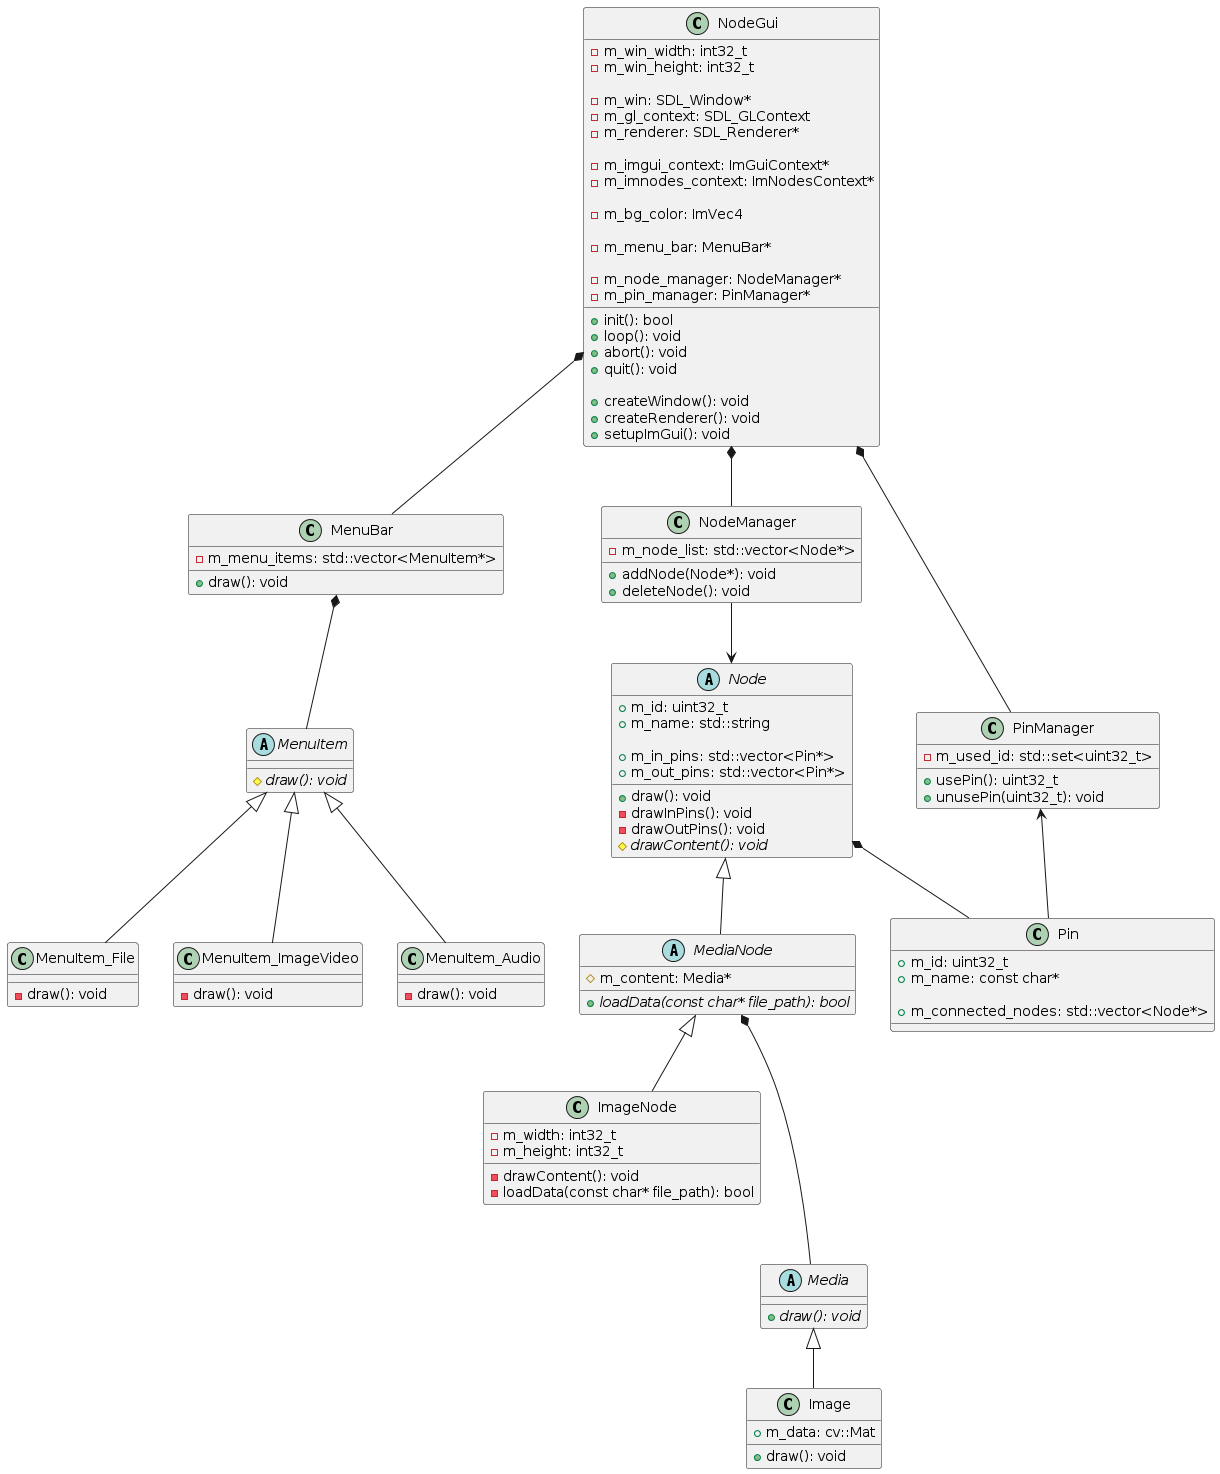

The diagram above was rendered by PlantUML. Its source (embedded in the PNG):
@startuml NodeProcessing_Impl

class NodeGui {
    +init(): bool
    +loop(): void
    +abort(): void
    +quit(): void

    +createWindow(): void
    +createRenderer(): void
    +setupImGui(): void

    -m_win_width: int32_t
    -m_win_height: int32_t

    -m_win: SDL_Window*
    -m_gl_context: SDL_GLContext
    -m_renderer: SDL_Renderer*

    -m_imgui_context: ImGuiContext*
    -m_imnodes_context: ImNodesContext*

    -m_bg_color: ImVec4

    -m_menu_bar: MenuBar*

    -m_node_manager: NodeManager*
    -m_pin_manager: PinManager*
}

class MenuBar {
    +draw(): void

    -m_menu_items: std::vector<MenuItem*>
}

abstract class MenuItem {
    {abstract} #draw(): void
}

class MenuItem_File {
    -draw(): void
}

class MenuItem_ImageVideo {
    -draw(): void
}

class MenuItem_Audio {
    -draw(): void
}

class NodeManager {
    +addNode(Node*): void
    +deleteNode(): void

    -m_node_list: std::vector<Node*>
}

abstract class Node {
    +draw(): void
    -drawInPins(): void
    -drawOutPins(): void
    {abstract} #drawContent(): void

    +m_id: uint32_t
    +m_name: std::string
    
    +m_in_pins: std::vector<Pin*>
    +m_out_pins: std::vector<Pin*>
}

abstract class MediaNode {
    {abstract} +loadData(const char* file_path): bool

    #m_content: Media*
}

class ImageNode {
    -drawContent(): void
    -loadData(const char* file_path): bool

    -m_width: int32_t
    -m_height: int32_t
}

class PinManager {
    +usePin(): uint32_t
    +unusePin(uint32_t): void

    -m_used_id: std::set<uint32_t>
}

class Pin {
    +m_id: uint32_t
    +m_name: const char*

    +m_connected_nodes: std::vector<Node*>
}

abstract class Media {
    {abstract} +draw(): void
}

class Image {
    +draw(): void

    +m_data: cv::Mat
}

NodeGui *-- NodeManager
NodeGui *-- PinManager
NodeGui *-- MenuBar

MenuBar *-- MenuItem
MenuItem <|-- MenuItem_File
MenuItem <|-- MenuItem_ImageVideo
MenuItem <|-- MenuItem_Audio

Node <|-- MediaNode
Node *-- Pin
MediaNode <|-- ImageNode

MediaNode *--- Media
Media <|-- Image

NodeManager --> Node
PinManager <-- Pin

@enduml